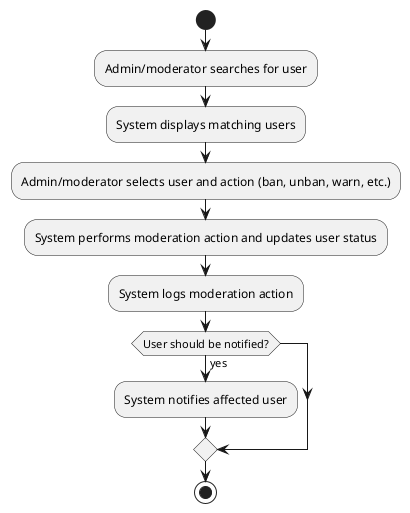

The diagram above was rendered by PlantUML. Its source (embedded in the PNG):
@startuml
start
:Admin/moderator searches for user;
:System displays matching users;
:Admin/moderator selects user and action (ban, unban, warn, etc.);
:System performs moderation action and updates user status;
:System logs moderation action;
if (User should be notified?) then (yes)
  :System notifies affected user;
endif
stop
@enduml